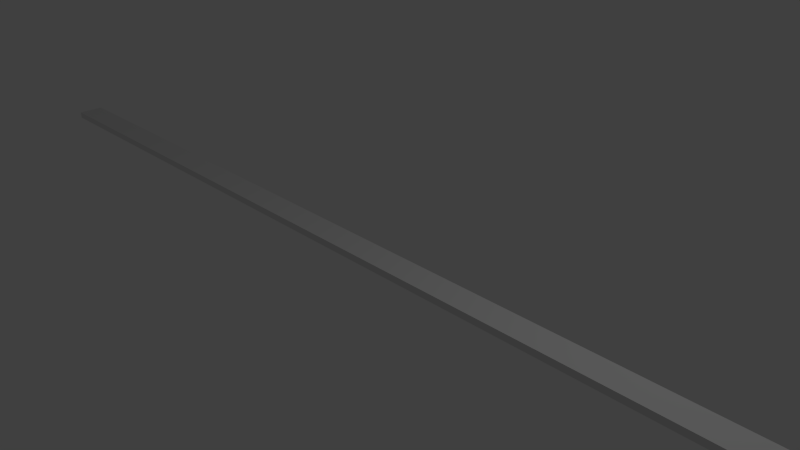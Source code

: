 # Source: blender_house_corridor.blend  (saved by Blender 2.69.0; exported with 4.5.12 LTS)
import bpy
from mathutils import Matrix  # noqa: F401  (used for matrix-valued properties, if any)

bpy.ops.wm.read_factory_settings(use_empty=True)
scene = bpy.context.scene
scene.name = 'Scene'

# ---- collections
col_collection_1 = bpy.data.collections.new('Collection 1'); scene.collection.children.link(col_collection_1)

# ---- world
world_world = bpy.data.worlds.new('World'); scene.world = world_world
world_world.color = (0.05088, 0.05088, 0.05088)
world_world.use_sun_shadow = False
world_world.sun_shadow_jitter_overblur = 0.0
world_world.cycles.sampling_method = 'MANUAL'
world_world.cycles.sample_map_resolution = 256

# ---- cameras
cam_camera = bpy.data.cameras.new('Camera')
cam_camera.clip_end = 100.0
cam_camera.lens = 35.0
cam_camera.sensor_width = 32.0
cam_camera.sensor_height = 18.0
cam_camera.ortho_scale = 7.314
cam_camera.dof.focus_distance = 0.0
cam_camera.dof.aperture_fstop = 128.0

# ---- lights
light_lamp = bpy.data.lights.new('Lamp', 'POINT')
light_lamp.transmission_factor = 0.0
light_lamp.cutoff_distance = 30.0
light_lamp.energy = 100.0
light_lamp.shadow_buffer_clip_start = 1.001
light_lamp.shadow_soft_size = 0.1
light_lamp.shadow_maximum_resolution = 0.006
light_lamp.use_absolute_resolution = True
light_lamp.cycles.use_multiple_importance_sampling = False

# ---- meshes
me_plane = bpy.data.meshes.new('Plane')
me_plane.from_pydata([(8.0, -0.2, 0.0), (-8.0, -0.2, 0.0), (8.0, 0.2, 0.0), (-8.0, 0.2, 0.0), (8.0, -0.2, -0.1), (-8.0, -0.2, -0.1), (8.0, 0.2, -0.1), (-8.0, 0.2, -0.1)], [], [(1, 3, 2, 0), (5, 4, 6, 7), (0, 2, 6, 4), (3, 1, 5, 7), (2, 3, 7, 6), (1, 0, 4, 5)])
me_plane.use_remesh_preserve_volume = False
me_plane.use_remesh_preserve_attributes = False
me_plane.use_mirror_vertex_groups = False
me_plane.update()

# ---- objects
ob_plane = bpy.data.objects.new('Plane', me_plane)
ob_lamp = bpy.data.objects.new('Lamp', light_lamp)
ob_camera = bpy.data.objects.new('Camera', cam_camera)

# ---- transforms, parenting, visibility, modifiers, constraints
ob_plane.location = (0.0, 0.0, 0.0)
ob_plane.lineart.crease_threshold = 0.0
ob_lamp.location = (4.076, 1.005, 5.904)
ob_lamp.rotation_euler = (0.6503, 0.05522, 1.866)
ob_lamp.lock_rotations_4d = False
ob_lamp.empty_display_type = 'ARROWS'
ob_lamp.color = (0.0, 0.0, 0.0, 0.0)
ob_lamp.lineart.crease_threshold = 0.0
ob_camera.location = (7.481, -6.508, 5.344)
ob_camera.rotation_euler = (1.109, 0.01082, 0.8149)
ob_camera.lock_rotations_4d = False
ob_camera.empty_display_type = 'ARROWS'
ob_camera.color = (0.0, 0.0, 0.0, 0.0)
ob_camera.display_type = 'WIRE'
ob_camera.lineart.crease_threshold = 0.0

# ---- collection membership
col_collection_1.objects.link(ob_plane)
col_collection_1.objects.link(ob_lamp)
col_collection_1.objects.link(ob_camera)

# ---- scene / render settings (as saved in the file)
scene.camera = ob_camera
scene.frame_start = 1; scene.frame_end = 250; scene.frame_set(1)
scene.render.engine = 'BLENDER_EEVEE_NEXT'
scene.render.image_settings.compression = 90
scene.render.resolution_percentage = 50
scene.render.dither_intensity = 0.0
scene.cycles.use_denoising = False
scene.cycles.samples = 10
scene.cycles.sampling_pattern = 'TABULATED_SOBOL'
scene.cycles.light_sampling_threshold = 0.0
scene.cycles.use_adaptive_sampling = False
scene.cycles.use_light_tree = False
scene.cycles.blur_glossy = 0.0
scene.cycles.volume_bounces = 1
scene.cycles.pixel_filter_type = 'GAUSSIAN'
scene.cycles.sample_clamp_indirect = 0.0
scene.view_settings.view_transform = 'Standard'
bpy.context.view_layer.update()
